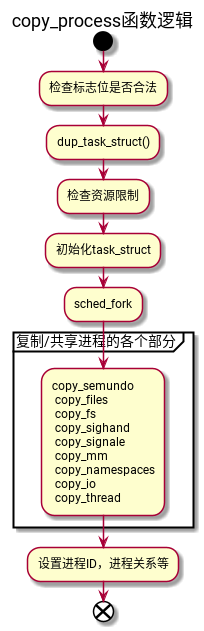

The diagram above was rendered by PlantUML. Its source (embedded in the PNG):
@startuml
title copy_process函数逻辑
start
:检查标志位是否合法;
:dup_task_struct();
:检查资源限制;
:初始化task_struct;
:sched_fork;
partition 复制/共享进程的各个部分 {
:copy_semundo
 copy_files
 copy_fs
 copy_sighand
 copy_signale
 copy_mm
 copy_namespaces
 copy_io
 copy_thread;
}
:设置进程ID，进程关系等;
end
@enduml